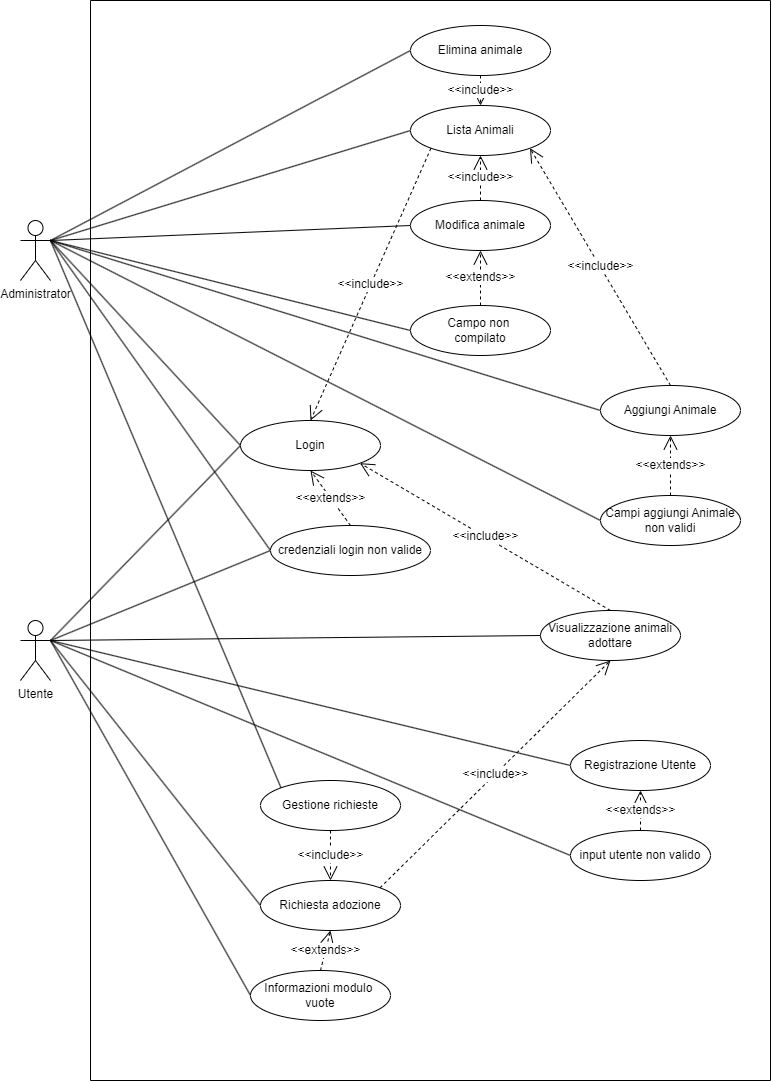

The diagram above was exported from draw.io. Its source (the exported page's mxGraphModel, read from the mxfile embedded in the PNG):
<mxGraphModel dx="1434" dy="756" grid="1" gridSize="10" guides="1" tooltips="1" connect="1" arrows="1" fold="1" page="1" pageScale="1" pageWidth="827" pageHeight="1169" math="0" shadow="0">
  <root>
    <mxCell id="0" />
    <mxCell id="1" parent="0" />
    <object label="Utente" placeholders="1" Utente="" id="YtrAqf-CoUKsTUf_4G6g-1">
      <mxCell style="shape=umlActor;verticalLabelPosition=bottom;verticalAlign=top;html=1;" parent="1" vertex="1">
        <mxGeometry x="50" y="660" width="30" height="60" as="geometry" />
      </mxCell>
    </object>
    <mxCell id="YtrAqf-CoUKsTUf_4G6g-5" value="Administrator" style="shape=umlActor;verticalLabelPosition=bottom;verticalAlign=top;html=1;" parent="1" vertex="1">
      <mxGeometry x="50" y="260" width="30" height="60" as="geometry" />
    </mxCell>
    <mxCell id="YtrAqf-CoUKsTUf_4G6g-27" value="" style="endArrow=none;html=1;rounded=0;fontFamily=Helvetica;fontSize=12;fontColor=default;entryX=0;entryY=0.5;entryDx=0;entryDy=0;exitX=1;exitY=0.3333333333333333;exitDx=0;exitDy=0;exitPerimeter=0;" parent="1" source="YtrAqf-CoUKsTUf_4G6g-1" target="YtrAqf-CoUKsTUf_4G6g-12" edge="1">
      <mxGeometry width="50" height="50" relative="1" as="geometry">
        <mxPoint x="80" y="440" as="sourcePoint" />
        <mxPoint x="400" y="500" as="targetPoint" />
      </mxGeometry>
    </mxCell>
    <mxCell id="YtrAqf-CoUKsTUf_4G6g-30" value="" style="endArrow=none;html=1;rounded=0;fontFamily=Helvetica;fontSize=12;fontColor=default;entryX=0;entryY=0.5;entryDx=0;entryDy=0;exitX=1;exitY=0.3333333333333333;exitDx=0;exitDy=0;exitPerimeter=0;" parent="1" source="YtrAqf-CoUKsTUf_4G6g-1" target="YtrAqf-CoUKsTUf_4G6g-23" edge="1">
      <mxGeometry width="50" height="50" relative="1" as="geometry">
        <mxPoint x="90" y="279" as="sourcePoint" />
        <mxPoint x="198" y="124" as="targetPoint" />
      </mxGeometry>
    </mxCell>
    <mxCell id="YtrAqf-CoUKsTUf_4G6g-34" value="" style="endArrow=none;html=1;rounded=0;fontFamily=Helvetica;fontSize=12;fontColor=default;entryX=0;entryY=0.5;entryDx=0;entryDy=0;exitX=1;exitY=0.3333333333333333;exitDx=0;exitDy=0;exitPerimeter=0;" parent="1" source="YtrAqf-CoUKsTUf_4G6g-1" target="YtrAqf-CoUKsTUf_4G6g-33" edge="1">
      <mxGeometry width="50" height="50" relative="1" as="geometry">
        <mxPoint x="80" y="280" as="sourcePoint" />
        <mxPoint x="200" y="225" as="targetPoint" />
      </mxGeometry>
    </mxCell>
    <mxCell id="YtrAqf-CoUKsTUf_4G6g-40" value="" style="endArrow=none;html=1;rounded=0;fontFamily=Helvetica;fontSize=12;fontColor=default;entryX=0;entryY=0.5;entryDx=0;entryDy=0;exitX=1;exitY=0.3333333333333333;exitDx=0;exitDy=0;exitPerimeter=0;" parent="1" source="YtrAqf-CoUKsTUf_4G6g-5" target="YtrAqf-CoUKsTUf_4G6g-33" edge="1">
      <mxGeometry width="50" height="50" relative="1" as="geometry">
        <mxPoint x="90" y="290" as="sourcePoint" />
        <mxPoint x="200" y="300" as="targetPoint" />
      </mxGeometry>
    </mxCell>
    <mxCell id="YtrAqf-CoUKsTUf_4G6g-44" value="" style="endArrow=none;html=1;rounded=0;fontFamily=Helvetica;fontSize=12;fontColor=default;entryX=0;entryY=0.5;entryDx=0;entryDy=0;exitX=1;exitY=0.3333333333333333;exitDx=0;exitDy=0;exitPerimeter=0;" parent="1" source="YtrAqf-CoUKsTUf_4G6g-1" target="YtrAqf-CoUKsTUf_4G6g-42" edge="1">
      <mxGeometry width="50" height="50" relative="1" as="geometry">
        <mxPoint x="90" y="290" as="sourcePoint" />
        <mxPoint x="200" y="225" as="targetPoint" />
      </mxGeometry>
    </mxCell>
    <mxCell id="YtrAqf-CoUKsTUf_4G6g-45" value="" style="endArrow=none;html=1;rounded=0;fontFamily=Helvetica;fontSize=12;fontColor=default;entryX=0;entryY=0.5;entryDx=0;entryDy=0;exitX=1;exitY=0.3333333333333333;exitDx=0;exitDy=0;exitPerimeter=0;" parent="1" source="YtrAqf-CoUKsTUf_4G6g-5" target="YtrAqf-CoUKsTUf_4G6g-42" edge="1">
      <mxGeometry width="50" height="50" relative="1" as="geometry">
        <mxPoint x="100" y="300" as="sourcePoint" />
        <mxPoint x="210" y="235" as="targetPoint" />
      </mxGeometry>
    </mxCell>
    <mxCell id="YtrAqf-CoUKsTUf_4G6g-50" value="" style="endArrow=none;html=1;rounded=0;fontFamily=Helvetica;fontSize=12;fontColor=default;entryX=0;entryY=0.5;entryDx=0;entryDy=0;exitX=1;exitY=0.3333333333333333;exitDx=0;exitDy=0;exitPerimeter=0;" parent="1" source="YtrAqf-CoUKsTUf_4G6g-1" target="YtrAqf-CoUKsTUf_4G6g-46" edge="1">
      <mxGeometry width="50" height="50" relative="1" as="geometry">
        <mxPoint x="90" y="290" as="sourcePoint" />
        <mxPoint x="300" y="295" as="targetPoint" />
      </mxGeometry>
    </mxCell>
    <mxCell id="YtrAqf-CoUKsTUf_4G6g-54" value="" style="endArrow=none;html=1;rounded=0;fontFamily=Helvetica;fontSize=12;fontColor=default;entryX=0;entryY=0.5;entryDx=0;entryDy=0;exitX=1;exitY=0.3333333333333333;exitDx=0;exitDy=0;exitPerimeter=0;" parent="1" source="YtrAqf-CoUKsTUf_4G6g-1" target="YtrAqf-CoUKsTUf_4G6g-53" edge="1">
      <mxGeometry width="50" height="50" relative="1" as="geometry">
        <mxPoint x="90" y="450" as="sourcePoint" />
        <mxPoint x="300" y="415" as="targetPoint" />
      </mxGeometry>
    </mxCell>
    <mxCell id="YtrAqf-CoUKsTUf_4G6g-58" value="" style="endArrow=none;html=1;rounded=0;fontFamily=Helvetica;fontSize=12;fontColor=default;entryX=0;entryY=0.5;entryDx=0;entryDy=0;exitX=1;exitY=0.3333333333333333;exitDx=0;exitDy=0;exitPerimeter=0;" parent="1" source="YtrAqf-CoUKsTUf_4G6g-1" target="YtrAqf-CoUKsTUf_4G6g-56" edge="1">
      <mxGeometry width="50" height="50" relative="1" as="geometry">
        <mxPoint x="90" y="450" as="sourcePoint" />
        <mxPoint x="250" y="515" as="targetPoint" />
      </mxGeometry>
    </mxCell>
    <mxCell id="YtrAqf-CoUKsTUf_4G6g-61" value="" style="endArrow=none;html=1;rounded=0;fontFamily=Helvetica;fontSize=12;fontColor=default;entryX=0;entryY=0;entryDx=0;entryDy=0;exitX=1;exitY=0.3333333333333333;exitDx=0;exitDy=0;exitPerimeter=0;" parent="1" source="YtrAqf-CoUKsTUf_4G6g-5" target="YtrAqf-CoUKsTUf_4G6g-60" edge="1">
      <mxGeometry width="50" height="50" relative="1" as="geometry">
        <mxPoint x="90" y="290" as="sourcePoint" />
        <mxPoint x="240" y="160" as="targetPoint" />
      </mxGeometry>
    </mxCell>
    <mxCell id="YtrAqf-CoUKsTUf_4G6g-64" value="" style="endArrow=none;html=1;rounded=0;fontFamily=Helvetica;fontSize=12;fontColor=default;entryX=0;entryY=0.5;entryDx=0;entryDy=0;exitX=1;exitY=0.3333333333333333;exitDx=0;exitDy=0;exitPerimeter=0;" parent="1" source="YtrAqf-CoUKsTUf_4G6g-5" target="YtrAqf-CoUKsTUf_4G6g-63" edge="1">
      <mxGeometry width="50" height="50" relative="1" as="geometry">
        <mxPoint x="90" y="290" as="sourcePoint" />
        <mxPoint x="240" y="160" as="targetPoint" />
      </mxGeometry>
    </mxCell>
    <mxCell id="YtrAqf-CoUKsTUf_4G6g-70" value="" style="endArrow=none;html=1;rounded=0;fontFamily=Helvetica;fontSize=12;fontColor=default;entryX=0;entryY=0.5;entryDx=0;entryDy=0;exitX=1;exitY=0.3333333333333333;exitDx=0;exitDy=0;exitPerimeter=0;" parent="1" source="YtrAqf-CoUKsTUf_4G6g-5" target="YtrAqf-CoUKsTUf_4G6g-68" edge="1">
      <mxGeometry width="50" height="50" relative="1" as="geometry">
        <mxPoint x="180" y="420" as="sourcePoint" />
        <mxPoint x="510" y="385" as="targetPoint" />
      </mxGeometry>
    </mxCell>
    <mxCell id="YtrAqf-CoUKsTUf_4G6g-73" value="" style="endArrow=none;html=1;rounded=0;fontFamily=Helvetica;fontSize=12;fontColor=default;entryX=0;entryY=0.5;entryDx=0;entryDy=0;exitX=1;exitY=0.3333333333333333;exitDx=0;exitDy=0;exitPerimeter=0;" parent="1" source="YtrAqf-CoUKsTUf_4G6g-5" target="YtrAqf-CoUKsTUf_4G6g-72" edge="1">
      <mxGeometry width="50" height="50" relative="1" as="geometry">
        <mxPoint x="90" y="290" as="sourcePoint" />
        <mxPoint x="380" y="445" as="targetPoint" />
      </mxGeometry>
    </mxCell>
    <mxCell id="YtrAqf-CoUKsTUf_4G6g-77" value="" style="endArrow=none;html=1;rounded=0;fontFamily=Helvetica;fontSize=12;fontColor=default;entryX=0;entryY=0.5;entryDx=0;entryDy=0;exitX=1;exitY=0.3333333333333333;exitDx=0;exitDy=0;exitPerimeter=0;" parent="1" source="YtrAqf-CoUKsTUf_4G6g-5" target="YtrAqf-CoUKsTUf_4G6g-75" edge="1">
      <mxGeometry width="50" height="50" relative="1" as="geometry">
        <mxPoint x="90" y="290" as="sourcePoint" />
        <mxPoint x="370" y="400" as="targetPoint" />
      </mxGeometry>
    </mxCell>
    <mxCell id="YtrAqf-CoUKsTUf_4G6g-79" value="" style="endArrow=none;html=1;rounded=0;fontFamily=Helvetica;fontSize=12;fontColor=default;exitX=1;exitY=0.3333333333333333;exitDx=0;exitDy=0;exitPerimeter=0;entryX=0;entryY=0.5;entryDx=0;entryDy=0;" parent="1" source="YtrAqf-CoUKsTUf_4G6g-5" target="YtrAqf-CoUKsTUf_4G6g-78" edge="1">
      <mxGeometry width="50" height="50" relative="1" as="geometry">
        <mxPoint x="80" y="280" as="sourcePoint" />
        <mxPoint x="310" y="510" as="targetPoint" />
      </mxGeometry>
    </mxCell>
    <mxCell id="YtrAqf-CoUKsTUf_4G6g-80" value="" style="endArrow=none;html=1;rounded=0;fontFamily=Helvetica;fontSize=12;fontColor=default;exitX=1;exitY=0.3333333333333333;exitDx=0;exitDy=0;exitPerimeter=0;entryX=0;entryY=0.5;entryDx=0;entryDy=0;" parent="1" source="YtrAqf-CoUKsTUf_4G6g-5" target="YtrAqf-CoUKsTUf_4G6g-81" edge="1">
      <mxGeometry width="50" height="50" relative="1" as="geometry">
        <mxPoint x="100" y="300" as="sourcePoint" />
        <mxPoint x="290" y="550" as="targetPoint" />
      </mxGeometry>
    </mxCell>
    <mxCell id="oV3ChKtDZNkhySI1fcKI-9" value="" style="swimlane;startSize=0;" parent="1" vertex="1">
      <mxGeometry x="120" y="40" width="680" height="1080" as="geometry" />
    </mxCell>
    <mxCell id="YtrAqf-CoUKsTUf_4G6g-63" value="Lista Animali" style="ellipse;whiteSpace=wrap;html=1;strokeColor=default;fontFamily=Helvetica;fontSize=12;fontColor=default;fillColor=default;" parent="oV3ChKtDZNkhySI1fcKI-9" vertex="1">
      <mxGeometry x="320" y="105" width="140" height="50" as="geometry" />
    </mxCell>
    <mxCell id="YtrAqf-CoUKsTUf_4G6g-66" value="&amp;lt;&amp;lt;include&amp;gt;&amp;gt;" style="endArrow=open;endSize=12;dashed=1;html=1;rounded=0;fontFamily=Helvetica;fontSize=12;fontColor=default;entryX=0.5;entryY=1;entryDx=0;entryDy=0;exitX=0.5;exitY=0;exitDx=0;exitDy=0;" parent="oV3ChKtDZNkhySI1fcKI-9" source="YtrAqf-CoUKsTUf_4G6g-68" target="YtrAqf-CoUKsTUf_4G6g-63" edge="1">
      <mxGeometry width="160" relative="1" as="geometry">
        <mxPoint x="390" y="195" as="sourcePoint" />
        <mxPoint x="336" y="265" as="targetPoint" />
      </mxGeometry>
    </mxCell>
    <mxCell id="YtrAqf-CoUKsTUf_4G6g-68" value="Modifica animale" style="ellipse;whiteSpace=wrap;html=1;strokeColor=default;fontFamily=Helvetica;fontSize=12;fontColor=default;fillColor=default;" parent="oV3ChKtDZNkhySI1fcKI-9" vertex="1">
      <mxGeometry x="320" y="200" width="140" height="50" as="geometry" />
    </mxCell>
    <mxCell id="YtrAqf-CoUKsTUf_4G6g-71" value="&amp;lt;&amp;lt;include&amp;gt;&amp;gt;" style="endArrow=open;endSize=12;dashed=1;html=1;rounded=0;fontFamily=Helvetica;fontSize=12;fontColor=default;exitX=0.5;exitY=1;exitDx=0;exitDy=0;entryX=0.5;entryY=0;entryDx=0;entryDy=0;" parent="oV3ChKtDZNkhySI1fcKI-9" source="YtrAqf-CoUKsTUf_4G6g-72" target="YtrAqf-CoUKsTUf_4G6g-63" edge="1">
      <mxGeometry width="160" relative="1" as="geometry">
        <mxPoint x="410" y="-15" as="sourcePoint" />
        <mxPoint x="404" y="-25" as="targetPoint" />
      </mxGeometry>
    </mxCell>
    <mxCell id="YtrAqf-CoUKsTUf_4G6g-72" value="Elimina animale" style="ellipse;whiteSpace=wrap;html=1;strokeColor=default;fontFamily=Helvetica;fontSize=12;fontColor=default;fillColor=default;" parent="oV3ChKtDZNkhySI1fcKI-9" vertex="1">
      <mxGeometry x="320" y="25" width="140" height="50" as="geometry" />
    </mxCell>
    <mxCell id="YtrAqf-CoUKsTUf_4G6g-75" value="Campo non&amp;nbsp;&lt;br&gt;compilato" style="ellipse;whiteSpace=wrap;html=1;strokeColor=default;fontFamily=Helvetica;fontSize=12;fontColor=default;fillColor=default;" parent="oV3ChKtDZNkhySI1fcKI-9" vertex="1">
      <mxGeometry x="320" y="305" width="140" height="50" as="geometry" />
    </mxCell>
    <mxCell id="YtrAqf-CoUKsTUf_4G6g-76" value="&amp;lt;&amp;lt;extends&amp;gt;&amp;gt;" style="endArrow=open;endSize=12;dashed=1;html=1;rounded=0;fontFamily=Helvetica;fontSize=12;fontColor=default;exitX=0.5;exitY=0;exitDx=0;exitDy=0;entryX=0.5;entryY=1;entryDx=0;entryDy=0;" parent="oV3ChKtDZNkhySI1fcKI-9" source="YtrAqf-CoUKsTUf_4G6g-75" target="YtrAqf-CoUKsTUf_4G6g-68" edge="1">
      <mxGeometry width="160" relative="1" as="geometry">
        <mxPoint x="80" y="5" as="sourcePoint" />
        <mxPoint x="220" y="215" as="targetPoint" />
      </mxGeometry>
    </mxCell>
    <mxCell id="YtrAqf-CoUKsTUf_4G6g-78" value="Aggiungi Animale" style="ellipse;whiteSpace=wrap;html=1;strokeColor=default;fontFamily=Helvetica;fontSize=12;fontColor=default;fillColor=default;" parent="oV3ChKtDZNkhySI1fcKI-9" vertex="1">
      <mxGeometry x="510" y="385" width="140" height="50" as="geometry" />
    </mxCell>
    <mxCell id="YtrAqf-CoUKsTUf_4G6g-81" value="Campi aggiungi Animale non validi" style="ellipse;whiteSpace=wrap;html=1;strokeColor=default;fontFamily=Helvetica;fontSize=12;fontColor=default;fillColor=default;" parent="oV3ChKtDZNkhySI1fcKI-9" vertex="1">
      <mxGeometry x="510" y="495" width="140" height="50" as="geometry" />
    </mxCell>
    <mxCell id="oV3ChKtDZNkhySI1fcKI-1" value="&amp;lt;&amp;lt;include&amp;gt;&amp;gt;" style="endArrow=open;endSize=12;dashed=1;html=1;rounded=0;fontFamily=Helvetica;fontSize=12;fontColor=default;entryX=1;entryY=1;entryDx=0;entryDy=0;exitX=0.5;exitY=0;exitDx=0;exitDy=0;" parent="oV3ChKtDZNkhySI1fcKI-9" source="YtrAqf-CoUKsTUf_4G6g-78" target="YtrAqf-CoUKsTUf_4G6g-63" edge="1">
      <mxGeometry width="160" relative="1" as="geometry">
        <mxPoint x="490" y="210" as="sourcePoint" />
        <mxPoint x="490" y="165" as="targetPoint" />
      </mxGeometry>
    </mxCell>
    <mxCell id="oV3ChKtDZNkhySI1fcKI-6" value="&amp;lt;&amp;lt;extends&amp;gt;&amp;gt;" style="endArrow=open;endSize=12;dashed=1;html=1;rounded=0;fontFamily=Helvetica;fontSize=12;fontColor=default;exitX=0.5;exitY=0;exitDx=0;exitDy=0;entryX=0.5;entryY=1;entryDx=0;entryDy=0;" parent="oV3ChKtDZNkhySI1fcKI-9" source="YtrAqf-CoUKsTUf_4G6g-81" target="YtrAqf-CoUKsTUf_4G6g-78" edge="1">
      <mxGeometry width="160" relative="1" as="geometry">
        <mxPoint x="470" y="325" as="sourcePoint" />
        <mxPoint x="470" y="270" as="targetPoint" />
      </mxGeometry>
    </mxCell>
    <mxCell id="YtrAqf-CoUKsTUf_4G6g-33" value="Login" style="ellipse;whiteSpace=wrap;html=1;strokeColor=default;fontFamily=Helvetica;fontSize=12;fontColor=default;fillColor=default;" parent="oV3ChKtDZNkhySI1fcKI-9" vertex="1">
      <mxGeometry x="150" y="420" width="140" height="50" as="geometry" />
    </mxCell>
    <mxCell id="YtrAqf-CoUKsTUf_4G6g-42" value="credenziali login non valide" style="ellipse;whiteSpace=wrap;html=1;strokeColor=default;fontFamily=Helvetica;fontSize=12;fontColor=default;fillColor=default;" parent="oV3ChKtDZNkhySI1fcKI-9" vertex="1">
      <mxGeometry x="180" y="525" width="160" height="50" as="geometry" />
    </mxCell>
    <mxCell id="YtrAqf-CoUKsTUf_4G6g-43" value="&amp;lt;&amp;lt;extends&amp;gt;&amp;gt;" style="endArrow=open;endSize=12;dashed=1;html=1;rounded=0;fontFamily=Helvetica;fontSize=12;fontColor=default;exitX=0.5;exitY=0;exitDx=0;exitDy=0;entryX=0.5;entryY=1;entryDx=0;entryDy=0;" parent="oV3ChKtDZNkhySI1fcKI-9" source="YtrAqf-CoUKsTUf_4G6g-42" target="YtrAqf-CoUKsTUf_4G6g-33" edge="1">
      <mxGeometry width="160" relative="1" as="geometry">
        <mxPoint x="263" y="352" as="sourcePoint" />
        <mxPoint x="270" y="295" as="targetPoint" />
      </mxGeometry>
    </mxCell>
    <mxCell id="YtrAqf-CoUKsTUf_4G6g-53" value="Richiesta adozione" style="ellipse;whiteSpace=wrap;html=1;strokeColor=default;fontFamily=Helvetica;fontSize=12;fontColor=default;fillColor=default;" parent="oV3ChKtDZNkhySI1fcKI-9" vertex="1">
      <mxGeometry x="170" y="880" width="140" height="50" as="geometry" />
    </mxCell>
    <mxCell id="YtrAqf-CoUKsTUf_4G6g-56" value="Informazioni modulo&amp;nbsp;&lt;br&gt;vuote" style="ellipse;whiteSpace=wrap;html=1;strokeColor=default;fontFamily=Helvetica;fontSize=12;fontColor=default;fillColor=default;" parent="oV3ChKtDZNkhySI1fcKI-9" vertex="1">
      <mxGeometry x="160" y="970" width="140" height="50" as="geometry" />
    </mxCell>
    <mxCell id="YtrAqf-CoUKsTUf_4G6g-57" value="&amp;lt;&amp;lt;extends&amp;gt;&amp;gt;" style="endArrow=open;endSize=12;dashed=1;html=1;rounded=0;fontFamily=Helvetica;fontSize=12;fontColor=default;exitX=0.5;exitY=0;exitDx=0;exitDy=0;entryX=0.5;entryY=1;entryDx=0;entryDy=0;" parent="oV3ChKtDZNkhySI1fcKI-9" source="YtrAqf-CoUKsTUf_4G6g-56" target="YtrAqf-CoUKsTUf_4G6g-53" edge="1">
      <mxGeometry width="160" relative="1" as="geometry">
        <mxPoint x="340" y="720" as="sourcePoint" />
        <mxPoint x="340" y="660" as="targetPoint" />
      </mxGeometry>
    </mxCell>
    <mxCell id="YtrAqf-CoUKsTUf_4G6g-59" value="&amp;lt;&amp;lt;include&amp;gt;&amp;gt;" style="endArrow=open;endSize=12;dashed=1;html=1;rounded=0;fontFamily=Helvetica;fontSize=12;fontColor=default;exitX=0.5;exitY=1;exitDx=0;exitDy=0;entryX=0.5;entryY=0;entryDx=0;entryDy=0;" parent="oV3ChKtDZNkhySI1fcKI-9" source="YtrAqf-CoUKsTUf_4G6g-60" target="YtrAqf-CoUKsTUf_4G6g-53" edge="1">
      <mxGeometry width="160" relative="1" as="geometry">
        <mxPoint x="405" y="609" as="sourcePoint" />
        <mxPoint x="113" y="647" as="targetPoint" />
      </mxGeometry>
    </mxCell>
    <mxCell id="YtrAqf-CoUKsTUf_4G6g-60" value="Gestione richieste" style="ellipse;whiteSpace=wrap;html=1;strokeColor=default;fontFamily=Helvetica;fontSize=12;fontColor=default;fillColor=default;" parent="oV3ChKtDZNkhySI1fcKI-9" vertex="1">
      <mxGeometry x="170" y="780" width="140" height="50" as="geometry" />
    </mxCell>
    <mxCell id="oV3ChKtDZNkhySI1fcKI-3" value="&amp;lt;&amp;lt;include&amp;gt;&amp;gt;" style="endArrow=open;endSize=12;dashed=1;html=1;rounded=0;fontFamily=Helvetica;fontSize=12;fontColor=default;entryX=0.5;entryY=0;entryDx=0;entryDy=0;exitX=0;exitY=1;exitDx=0;exitDy=0;" parent="oV3ChKtDZNkhySI1fcKI-9" source="YtrAqf-CoUKsTUf_4G6g-63" target="YtrAqf-CoUKsTUf_4G6g-33" edge="1">
      <mxGeometry width="160" relative="1" as="geometry">
        <mxPoint x="330" y="165" as="sourcePoint" />
        <mxPoint x="330" y="120" as="targetPoint" />
      </mxGeometry>
    </mxCell>
    <mxCell id="YtrAqf-CoUKsTUf_4G6g-46" value="Visualizzazione animali&lt;br&gt;adottare" style="ellipse;whiteSpace=wrap;html=1;strokeColor=default;fontFamily=Helvetica;fontSize=12;fontColor=default;fillColor=default;" parent="oV3ChKtDZNkhySI1fcKI-9" vertex="1">
      <mxGeometry x="450" y="610" width="140" height="50" as="geometry" />
    </mxCell>
    <mxCell id="YtrAqf-CoUKsTUf_4G6g-52" value="&amp;lt;&amp;lt;include&amp;gt;&amp;gt;" style="endArrow=open;endSize=12;dashed=1;html=1;rounded=0;fontFamily=Helvetica;fontSize=12;fontColor=default;exitX=1;exitY=0;exitDx=0;exitDy=0;entryX=0.5;entryY=1;entryDx=0;entryDy=0;" parent="oV3ChKtDZNkhySI1fcKI-9" source="YtrAqf-CoUKsTUf_4G6g-53" target="YtrAqf-CoUKsTUf_4G6g-46" edge="1">
      <mxGeometry width="160" relative="1" as="geometry">
        <mxPoint x="290" y="870" as="sourcePoint" />
        <mxPoint x="390" y="680" as="targetPoint" />
      </mxGeometry>
    </mxCell>
    <mxCell id="oV3ChKtDZNkhySI1fcKI-7" value="&amp;lt;&amp;lt;include&amp;gt;&amp;gt;" style="endArrow=open;endSize=12;dashed=1;html=1;rounded=0;fontFamily=Helvetica;fontSize=12;fontColor=default;entryX=1;entryY=1;entryDx=0;entryDy=0;exitX=0.5;exitY=0;exitDx=0;exitDy=0;" parent="oV3ChKtDZNkhySI1fcKI-9" source="YtrAqf-CoUKsTUf_4G6g-46" target="YtrAqf-CoUKsTUf_4G6g-33" edge="1">
      <mxGeometry width="160" relative="1" as="geometry">
        <mxPoint x="280" y="113" as="sourcePoint" />
        <mxPoint x="170" y="440" as="targetPoint" />
      </mxGeometry>
    </mxCell>
    <mxCell id="YtrAqf-CoUKsTUf_4G6g-12" value="Registrazione Utente" style="ellipse;whiteSpace=wrap;html=1;strokeColor=default;fontFamily=Helvetica;fontSize=12;fontColor=default;fillColor=default;" parent="oV3ChKtDZNkhySI1fcKI-9" vertex="1">
      <mxGeometry x="480" y="740" width="140" height="50" as="geometry" />
    </mxCell>
    <mxCell id="YtrAqf-CoUKsTUf_4G6g-23" value="input utente non valido" style="ellipse;whiteSpace=wrap;html=1;strokeColor=default;fontFamily=Helvetica;fontSize=12;fontColor=default;fillColor=default;" parent="oV3ChKtDZNkhySI1fcKI-9" vertex="1">
      <mxGeometry x="480" y="830" width="140" height="50" as="geometry" />
    </mxCell>
    <mxCell id="YtrAqf-CoUKsTUf_4G6g-29" value="&amp;lt;&amp;lt;extends&amp;gt;&amp;gt;" style="endArrow=open;endSize=12;dashed=1;html=1;rounded=0;fontFamily=Helvetica;fontSize=12;fontColor=default;exitX=0.5;exitY=0;exitDx=0;exitDy=0;entryX=0.5;entryY=1;entryDx=0;entryDy=0;" parent="oV3ChKtDZNkhySI1fcKI-9" source="YtrAqf-CoUKsTUf_4G6g-23" target="YtrAqf-CoUKsTUf_4G6g-12" edge="1">
      <mxGeometry width="160" relative="1" as="geometry">
        <mxPoint x="490" y="1050" as="sourcePoint" />
        <mxPoint x="460" y="850" as="targetPoint" />
      </mxGeometry>
    </mxCell>
  </root>
</mxGraphModel>